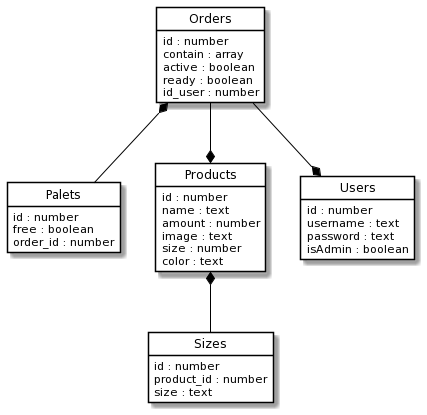

The diagram above was rendered by PlantUML. Its source (embedded in the PNG):
@startuml
skinparam class {
	BackgroundColor White
	ArrowColor Black
	BorderColor Black
}
hide circle
hide methods

class Orders {
   id : number
   contain : array
   active : boolean
   ready : boolean
   id_user : number
}
class Palets {
   id : number
   free : boolean
   order_id : number
}
class Products {
   id : number
   name : text
   amount : number
   image : text
   size : number
   color : text
}
class Sizes {
   id : number
   product_id : number
   size : text
}
class Users {
   id : number
   username : text
   password : text
   isAdmin : boolean
}

Orders --* Products
Orders *-- Palets  
Orders --* Users
Products *-- Sizes
@enduml